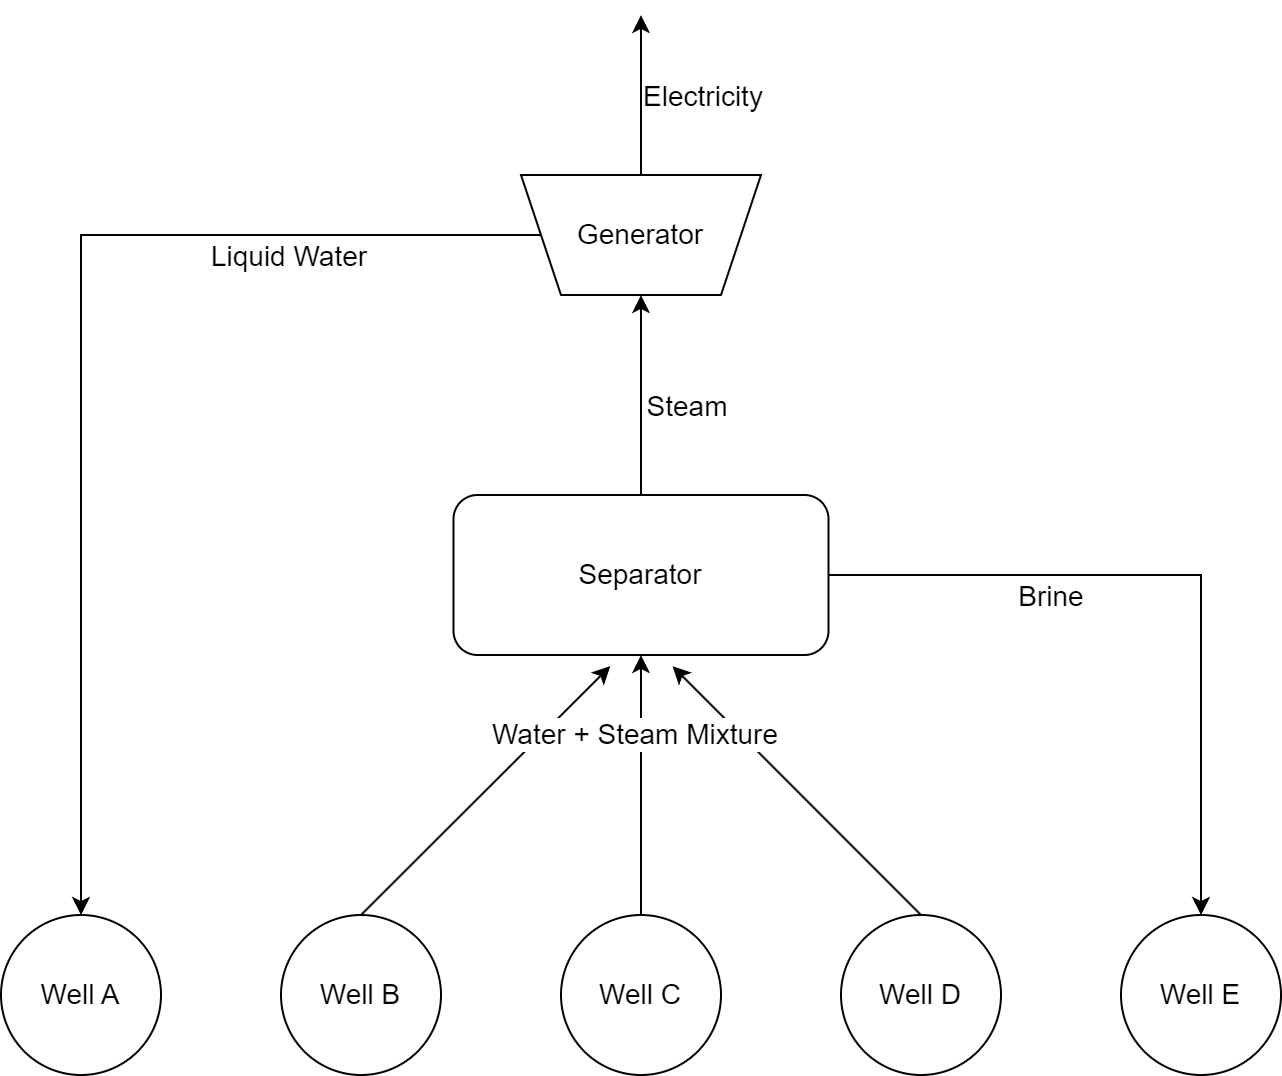

The diagram above was exported from draw.io. Its source (the exported page's mxGraphModel, read from the mxfile embedded in the PNG):
<mxGraphModel dx="1050" dy="530" grid="1" gridSize="10" guides="1" tooltips="1" connect="1" arrows="1" fold="1" page="1" pageScale="1" pageWidth="850" pageHeight="1100" math="0" shadow="0">
  <root>
    <mxCell id="0" />
    <mxCell id="1" parent="0" />
    <mxCell id="4v38nW3mM6CA0ofyTzMw-1" value="Well C" style="ellipse;whiteSpace=wrap;html=1;aspect=fixed;fontSize=14;" parent="1" vertex="1">
      <mxGeometry x="380" y="600" width="80" height="80" as="geometry" />
    </mxCell>
    <mxCell id="4v38nW3mM6CA0ofyTzMw-2" value="Well B" style="ellipse;whiteSpace=wrap;html=1;aspect=fixed;fontSize=14;" parent="1" vertex="1">
      <mxGeometry x="240" y="600" width="80" height="80" as="geometry" />
    </mxCell>
    <mxCell id="4v38nW3mM6CA0ofyTzMw-3" value="Well D" style="ellipse;whiteSpace=wrap;html=1;aspect=fixed;fontSize=14;" parent="1" vertex="1">
      <mxGeometry x="520" y="600" width="80" height="80" as="geometry" />
    </mxCell>
    <mxCell id="4v38nW3mM6CA0ofyTzMw-4" value="Well E" style="ellipse;whiteSpace=wrap;html=1;aspect=fixed;fontSize=14;" parent="1" vertex="1">
      <mxGeometry x="660" y="600" width="80" height="80" as="geometry" />
    </mxCell>
    <mxCell id="4v38nW3mM6CA0ofyTzMw-17" style="edgeStyle=orthogonalEdgeStyle;rounded=0;orthogonalLoop=1;jettySize=auto;html=1;entryX=0.5;entryY=0;entryDx=0;entryDy=0;fontSize=14;" parent="1" source="4v38nW3mM6CA0ofyTzMw-5" target="4v38nW3mM6CA0ofyTzMw-4" edge="1">
      <mxGeometry relative="1" as="geometry" />
    </mxCell>
    <mxCell id="4v38nW3mM6CA0ofyTzMw-18" value="Brine" style="edgeLabel;html=1;align=center;verticalAlign=middle;resizable=0;points=[];fontSize=14;" parent="4v38nW3mM6CA0ofyTzMw-17" vertex="1" connectable="0">
      <mxGeometry x="-0.3754" y="-2" relative="1" as="geometry">
        <mxPoint y="8" as="offset" />
      </mxGeometry>
    </mxCell>
    <mxCell id="4v38nW3mM6CA0ofyTzMw-5" value="Separator" style="rounded=1;whiteSpace=wrap;html=1;fontSize=14;" parent="1" vertex="1">
      <mxGeometry x="326.25" y="390" width="187.5" height="80" as="geometry" />
    </mxCell>
    <mxCell id="4v38nW3mM6CA0ofyTzMw-6" value="" style="endArrow=classic;html=1;rounded=0;exitX=0.5;exitY=0;exitDx=0;exitDy=0;entryX=0.5;entryY=1;entryDx=0;entryDy=0;fontSize=14;" parent="1" source="4v38nW3mM6CA0ofyTzMw-1" target="4v38nW3mM6CA0ofyTzMw-5" edge="1">
      <mxGeometry width="50" height="50" relative="1" as="geometry">
        <mxPoint x="465" y="430" as="sourcePoint" />
        <mxPoint x="515" y="380" as="targetPoint" />
      </mxGeometry>
    </mxCell>
    <mxCell id="4v38nW3mM6CA0ofyTzMw-7" value="" style="endArrow=classic;html=1;rounded=0;exitX=0.5;exitY=0;exitDx=0;exitDy=0;entryX=0.584;entryY=1.07;entryDx=0;entryDy=0;entryPerimeter=0;fontSize=14;" parent="1" source="4v38nW3mM6CA0ofyTzMw-3" target="4v38nW3mM6CA0ofyTzMw-5" edge="1">
      <mxGeometry width="50" height="50" relative="1" as="geometry">
        <mxPoint x="430" y="610" as="sourcePoint" />
        <mxPoint x="495" y="470" as="targetPoint" />
      </mxGeometry>
    </mxCell>
    <mxCell id="4v38nW3mM6CA0ofyTzMw-8" value="" style="endArrow=classic;html=1;rounded=0;exitX=0.5;exitY=0;exitDx=0;exitDy=0;entryX=0.418;entryY=1.07;entryDx=0;entryDy=0;entryPerimeter=0;fontSize=14;" parent="1" source="4v38nW3mM6CA0ofyTzMw-2" target="4v38nW3mM6CA0ofyTzMw-5" edge="1">
      <mxGeometry width="50" height="50" relative="1" as="geometry">
        <mxPoint x="440" y="620" as="sourcePoint" />
        <mxPoint x="465" y="490" as="targetPoint" />
      </mxGeometry>
    </mxCell>
    <mxCell id="4v38nW3mM6CA0ofyTzMw-21" style="edgeStyle=orthogonalEdgeStyle;rounded=0;orthogonalLoop=1;jettySize=auto;html=1;entryX=0.5;entryY=0;entryDx=0;entryDy=0;" parent="1" source="4v38nW3mM6CA0ofyTzMw-11" target="4v38nW3mM6CA0ofyTzMw-20" edge="1">
      <mxGeometry relative="1" as="geometry" />
    </mxCell>
    <mxCell id="4v38nW3mM6CA0ofyTzMw-25" style="edgeStyle=orthogonalEdgeStyle;rounded=0;orthogonalLoop=1;jettySize=auto;html=1;" parent="1" source="4v38nW3mM6CA0ofyTzMw-11" edge="1">
      <mxGeometry relative="1" as="geometry">
        <mxPoint x="420" y="150" as="targetPoint" />
      </mxGeometry>
    </mxCell>
    <mxCell id="4v38nW3mM6CA0ofyTzMw-11" value="" style="shape=trapezoid;perimeter=trapezoidPerimeter;whiteSpace=wrap;html=1;fixedSize=1;rotation=-180;fontSize=14;" parent="1" vertex="1">
      <mxGeometry x="360" y="230" width="120" height="60" as="geometry" />
    </mxCell>
    <mxCell id="4v38nW3mM6CA0ofyTzMw-15" value="" style="endArrow=classic;html=1;rounded=0;exitX=0.5;exitY=0;exitDx=0;exitDy=0;entryX=0.5;entryY=0;entryDx=0;entryDy=0;fontSize=14;" parent="1" source="4v38nW3mM6CA0ofyTzMw-5" target="4v38nW3mM6CA0ofyTzMw-11" edge="1">
      <mxGeometry width="50" height="50" relative="1" as="geometry">
        <mxPoint x="470" y="650" as="sourcePoint" />
        <mxPoint x="541" y="520" as="targetPoint" />
      </mxGeometry>
    </mxCell>
    <mxCell id="4v38nW3mM6CA0ofyTzMw-16" value="Generator" style="text;strokeColor=none;align=center;fillColor=none;html=1;verticalAlign=middle;whiteSpace=wrap;rounded=0;fontSize=14;" parent="1" vertex="1">
      <mxGeometry x="390" y="245" width="60" height="30" as="geometry" />
    </mxCell>
    <mxCell id="4v38nW3mM6CA0ofyTzMw-19" value="Steam" style="edgeLabel;html=1;align=center;verticalAlign=middle;resizable=0;points=[];fontSize=14;" parent="1" vertex="1" connectable="0">
      <mxGeometry x="380" y="350" as="geometry">
        <mxPoint x="62" y="-5" as="offset" />
      </mxGeometry>
    </mxCell>
    <mxCell id="4v38nW3mM6CA0ofyTzMw-20" value="Well A" style="ellipse;whiteSpace=wrap;html=1;aspect=fixed;fontSize=14;" parent="1" vertex="1">
      <mxGeometry x="100" y="600" width="80" height="80" as="geometry" />
    </mxCell>
    <mxCell id="4v38nW3mM6CA0ofyTzMw-22" value="Liquid Water" style="edgeLabel;html=1;align=center;verticalAlign=middle;resizable=0;points=[];fontSize=14;" parent="1" vertex="1" connectable="0">
      <mxGeometry x="250" y="270" as="geometry">
        <mxPoint x="-7" as="offset" />
      </mxGeometry>
    </mxCell>
    <mxCell id="4v38nW3mM6CA0ofyTzMw-24" value="Water + Steam Mixture" style="edgeLabel;html=1;align=center;verticalAlign=middle;resizable=0;points=[];fontSize=14;" parent="1" vertex="1" connectable="0">
      <mxGeometry x="690" y="400" as="geometry">
        <mxPoint x="-274" y="109" as="offset" />
      </mxGeometry>
    </mxCell>
    <mxCell id="4v38nW3mM6CA0ofyTzMw-26" value="Electricity" style="edgeLabel;html=1;align=center;verticalAlign=middle;resizable=0;points=[];fontSize=14;" parent="1" vertex="1" connectable="0">
      <mxGeometry x="450" y="190" as="geometry" />
    </mxCell>
  </root>
</mxGraphModel>